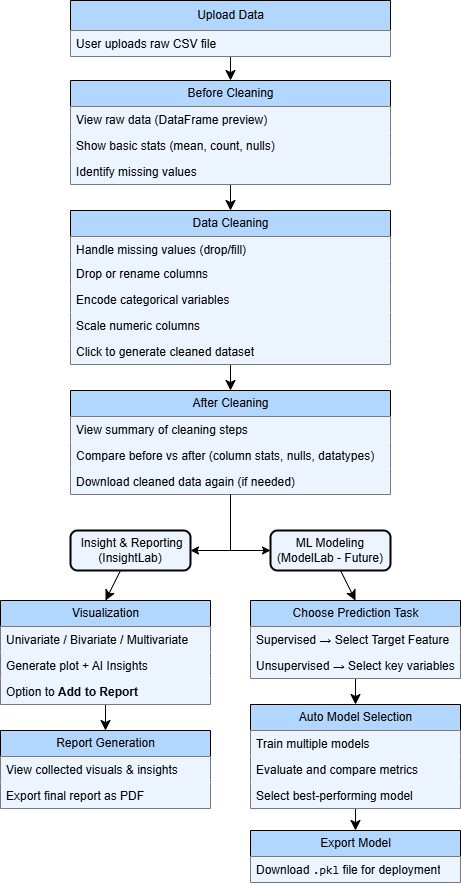

The diagram above was exported from draw.io. Its source (the exported page's mxGraphModel, read from the mxfile embedded in the PNG):
<mxGraphModel dx="1830" dy="803" grid="1" gridSize="10" guides="1" tooltips="1" connect="1" arrows="1" fold="1" page="1" pageScale="1" pageWidth="827" pageHeight="1169" math="0" shadow="0">
  <root>
    <mxCell id="0" />
    <mxCell id="1" parent="0" />
    <mxCell id="4TOUP5q7Q_70pEahkmS1-49" style="edgeStyle=orthogonalEdgeStyle;rounded=0;orthogonalLoop=1;jettySize=auto;html=1;exitX=0.5;exitY=1;exitDx=0;exitDy=0;entryX=0;entryY=0.5;entryDx=0;entryDy=0;" edge="1" parent="1" source="4TOUP5q7Q_70pEahkmS1-18" target="4TOUP5q7Q_70pEahkmS1-34">
      <mxGeometry relative="1" as="geometry">
        <mxPoint x="279.9" y="626" as="targetPoint" />
        <mxPoint x="279.9" y="570" as="sourcePoint" />
        <Array as="points">
          <mxPoint x="280" y="620" />
        </Array>
      </mxGeometry>
    </mxCell>
    <mxCell id="4TOUP5q7Q_70pEahkmS1-18" value=" After Cleaning" style="swimlane;fontStyle=0;childLayout=stackLayout;horizontal=1;startSize=26;fillColor=#B1D6FF;horizontalStack=0;resizeParent=1;resizeParentMax=0;resizeLast=0;collapsible=1;marginBottom=0;html=1;" vertex="1" parent="1">
      <mxGeometry x="120" y="460" width="320" height="104" as="geometry" />
    </mxCell>
    <mxCell id="4TOUP5q7Q_70pEahkmS1-19" value="View summary of cleaning steps" style="text;strokeColor=none;fillColor=#ECF4FF;align=left;verticalAlign=top;spacingLeft=4;spacingRight=4;overflow=hidden;rotatable=0;points=[[0,0.5],[1,0.5]];portConstraint=eastwest;whiteSpace=wrap;html=1;" vertex="1" parent="4TOUP5q7Q_70pEahkmS1-18">
      <mxGeometry y="26" width="320" height="26" as="geometry" />
    </mxCell>
    <mxCell id="4TOUP5q7Q_70pEahkmS1-20" value="Compare before vs after (column stats, nulls, datatypes)" style="text;strokeColor=none;fillColor=#ECF4FF;align=left;verticalAlign=top;spacingLeft=4;spacingRight=4;overflow=hidden;rotatable=0;points=[[0,0.5],[1,0.5]];portConstraint=eastwest;whiteSpace=wrap;html=1;" vertex="1" parent="4TOUP5q7Q_70pEahkmS1-18">
      <mxGeometry y="52" width="320" height="26" as="geometry" />
    </mxCell>
    <mxCell id="4TOUP5q7Q_70pEahkmS1-21" value="Download cleaned data again (if needed)" style="text;strokeColor=none;fillColor=#ECF4FF;align=left;verticalAlign=top;spacingLeft=4;spacingRight=4;overflow=hidden;rotatable=0;points=[[0,0.5],[1,0.5]];portConstraint=eastwest;whiteSpace=wrap;html=1;" vertex="1" parent="4TOUP5q7Q_70pEahkmS1-18">
      <mxGeometry y="78" width="320" height="26" as="geometry" />
    </mxCell>
    <mxCell id="4TOUP5q7Q_70pEahkmS1-1" value="" style="edgeStyle=none;curved=1;rounded=0;orthogonalLoop=1;jettySize=auto;html=1;fontSize=12;startSize=8;endSize=8;entryX=0.5;entryY=0;entryDx=0;entryDy=0;" edge="1" parent="1" source="4TOUP5q7Q_70pEahkmS1-2" target="4TOUP5q7Q_70pEahkmS1-5">
      <mxGeometry relative="1" as="geometry" />
    </mxCell>
    <mxCell id="4TOUP5q7Q_70pEahkmS1-2" value="Upload Data" style="swimlane;fontStyle=0;childLayout=stackLayout;horizontal=1;startSize=30;fillColor=#B1D6FF;horizontalStack=0;resizeParent=1;resizeParentMax=0;resizeLast=0;collapsible=1;marginBottom=0;html=1;" vertex="1" parent="1">
      <mxGeometry x="120" y="70" width="320" height="56" as="geometry">
        <mxRectangle x="100" y="490" width="60" height="30" as="alternateBounds" />
      </mxGeometry>
    </mxCell>
    <mxCell id="4TOUP5q7Q_70pEahkmS1-3" value="User uploads raw CSV file" style="text;strokeColor=none;fillColor=#ECF4FF;align=left;verticalAlign=top;spacingLeft=4;spacingRight=4;overflow=hidden;rotatable=0;points=[[0,0.5],[1,0.5]];portConstraint=eastwest;whiteSpace=wrap;html=1;" vertex="1" parent="4TOUP5q7Q_70pEahkmS1-2">
      <mxGeometry y="30" width="320" height="26" as="geometry" />
    </mxCell>
    <mxCell id="4TOUP5q7Q_70pEahkmS1-4" value="" style="edgeStyle=none;curved=1;rounded=0;orthogonalLoop=1;jettySize=auto;html=1;fontSize=12;startSize=8;endSize=8;entryX=0.5;entryY=0;entryDx=0;entryDy=0;" edge="1" parent="1" source="4TOUP5q7Q_70pEahkmS1-5" target="4TOUP5q7Q_70pEahkmS1-10">
      <mxGeometry relative="1" as="geometry" />
    </mxCell>
    <mxCell id="4TOUP5q7Q_70pEahkmS1-5" value="Before Cleaning" style="swimlane;fontStyle=0;childLayout=stackLayout;horizontal=1;startSize=26;fillColor=#B1D6FF;horizontalStack=0;resizeParent=1;resizeParentMax=0;resizeLast=0;collapsible=1;marginBottom=0;html=1;" vertex="1" parent="1">
      <mxGeometry x="120" y="150" width="320" height="104" as="geometry" />
    </mxCell>
    <mxCell id="4TOUP5q7Q_70pEahkmS1-6" value="View raw data (DataFrame preview)" style="text;strokeColor=none;fillColor=#ECF4FF;align=left;verticalAlign=top;spacingLeft=4;spacingRight=4;overflow=hidden;rotatable=0;points=[[0,0.5],[1,0.5]];portConstraint=eastwest;whiteSpace=wrap;html=1;" vertex="1" parent="4TOUP5q7Q_70pEahkmS1-5">
      <mxGeometry y="26" width="320" height="26" as="geometry" />
    </mxCell>
    <mxCell id="4TOUP5q7Q_70pEahkmS1-7" value="Show basic stats (mean, count, nulls)" style="text;strokeColor=none;fillColor=#ECF4FF;align=left;verticalAlign=top;spacingLeft=4;spacingRight=4;overflow=hidden;rotatable=0;points=[[0,0.5],[1,0.5]];portConstraint=eastwest;whiteSpace=wrap;html=1;" vertex="1" parent="4TOUP5q7Q_70pEahkmS1-5">
      <mxGeometry y="52" width="320" height="26" as="geometry" />
    </mxCell>
    <mxCell id="4TOUP5q7Q_70pEahkmS1-8" value="Identify missing values" style="text;strokeColor=none;fillColor=#ECF4FF;align=left;verticalAlign=top;spacingLeft=4;spacingRight=4;overflow=hidden;rotatable=0;points=[[0,0.5],[1,0.5]];portConstraint=eastwest;whiteSpace=wrap;html=1;" vertex="1" parent="4TOUP5q7Q_70pEahkmS1-5">
      <mxGeometry y="78" width="320" height="26" as="geometry" />
    </mxCell>
    <mxCell id="4TOUP5q7Q_70pEahkmS1-9" value="" style="edgeStyle=none;curved=1;rounded=0;orthogonalLoop=1;jettySize=auto;html=1;fontSize=12;startSize=8;endSize=8;entryX=0.5;entryY=0;entryDx=0;entryDy=0;" edge="1" parent="1" source="4TOUP5q7Q_70pEahkmS1-10" target="4TOUP5q7Q_70pEahkmS1-18">
      <mxGeometry relative="1" as="geometry" />
    </mxCell>
    <mxCell id="4TOUP5q7Q_70pEahkmS1-10" value=" Data Cleaning" style="swimlane;fontStyle=0;childLayout=stackLayout;horizontal=1;startSize=26;fillColor=#B1D6FF;horizontalStack=0;resizeParent=1;resizeParentMax=0;resizeLast=0;collapsible=1;marginBottom=0;html=1;" vertex="1" parent="1">
      <mxGeometry x="120" y="280" width="320" height="154" as="geometry" />
    </mxCell>
    <mxCell id="4TOUP5q7Q_70pEahkmS1-11" value="Handle missing values (drop/fill)" style="text;strokeColor=none;fillColor=#ECF4FF;align=left;verticalAlign=top;spacingLeft=4;spacingRight=4;overflow=hidden;rotatable=0;points=[[0,0.5],[1,0.5]];portConstraint=eastwest;whiteSpace=wrap;html=1;" vertex="1" parent="4TOUP5q7Q_70pEahkmS1-10">
      <mxGeometry y="26" width="320" height="24" as="geometry" />
    </mxCell>
    <mxCell id="4TOUP5q7Q_70pEahkmS1-12" value="Drop or rename columns" style="text;strokeColor=none;fillColor=#ECF4FF;align=left;verticalAlign=top;spacingLeft=4;spacingRight=4;overflow=hidden;rotatable=0;points=[[0,0.5],[1,0.5]];portConstraint=eastwest;whiteSpace=wrap;html=1;" vertex="1" parent="4TOUP5q7Q_70pEahkmS1-10">
      <mxGeometry y="50" width="320" height="26" as="geometry" />
    </mxCell>
    <mxCell id="4TOUP5q7Q_70pEahkmS1-13" value="Encode categorical variables" style="text;strokeColor=none;fillColor=#ECF4FF;align=left;verticalAlign=top;spacingLeft=4;spacingRight=4;overflow=hidden;rotatable=0;points=[[0,0.5],[1,0.5]];portConstraint=eastwest;whiteSpace=wrap;html=1;" vertex="1" parent="4TOUP5q7Q_70pEahkmS1-10">
      <mxGeometry y="76" width="320" height="26" as="geometry" />
    </mxCell>
    <mxCell id="4TOUP5q7Q_70pEahkmS1-14" value="Scale numeric columns" style="text;strokeColor=none;fillColor=#ECF4FF;align=left;verticalAlign=top;spacingLeft=4;spacingRight=4;overflow=hidden;rotatable=0;points=[[0,0.5],[1,0.5]];portConstraint=eastwest;whiteSpace=wrap;html=1;" vertex="1" parent="4TOUP5q7Q_70pEahkmS1-10">
      <mxGeometry y="102" width="320" height="26" as="geometry" />
    </mxCell>
    <mxCell id="4TOUP5q7Q_70pEahkmS1-15" value="Click to generate cleaned dataset" style="text;strokeColor=none;fillColor=#ECF4FF;align=left;verticalAlign=top;spacingLeft=4;spacingRight=4;overflow=hidden;rotatable=0;points=[[0,0.5],[1,0.5]];portConstraint=eastwest;whiteSpace=wrap;html=1;" vertex="1" parent="4TOUP5q7Q_70pEahkmS1-10">
      <mxGeometry y="128" width="320" height="26" as="geometry" />
    </mxCell>
    <mxCell id="4TOUP5q7Q_70pEahkmS1-22" style="edgeStyle=none;curved=1;rounded=0;orthogonalLoop=1;jettySize=auto;html=1;entryX=0.5;entryY=0;entryDx=0;entryDy=0;fontSize=12;startSize=8;endSize=8;" edge="1" parent="1" source="4TOUP5q7Q_70pEahkmS1-23" target="4TOUP5q7Q_70pEahkmS1-36">
      <mxGeometry relative="1" as="geometry" />
    </mxCell>
    <mxCell id="4TOUP5q7Q_70pEahkmS1-23" value="Visualization" style="swimlane;fontStyle=0;childLayout=stackLayout;horizontal=1;startSize=26;fillColor=#B1D6FF;horizontalStack=0;resizeParent=1;resizeParentMax=0;resizeLast=0;collapsible=1;marginBottom=0;html=1;" vertex="1" parent="1">
      <mxGeometry x="50" y="670" width="210" height="104" as="geometry" />
    </mxCell>
    <mxCell id="4TOUP5q7Q_70pEahkmS1-24" value="Univariate / Bivariate / Multivariate" style="text;strokeColor=none;fillColor=#ECF4FF;align=left;verticalAlign=top;spacingLeft=4;spacingRight=4;overflow=hidden;rotatable=0;points=[[0,0.5],[1,0.5]];portConstraint=eastwest;whiteSpace=wrap;html=1;" vertex="1" parent="4TOUP5q7Q_70pEahkmS1-23">
      <mxGeometry y="26" width="210" height="26" as="geometry" />
    </mxCell>
    <mxCell id="4TOUP5q7Q_70pEahkmS1-25" value="Generate plot + AI Insights" style="text;strokeColor=none;fillColor=#ECF4FF;align=left;verticalAlign=top;spacingLeft=4;spacingRight=4;overflow=hidden;rotatable=0;points=[[0,0.5],[1,0.5]];portConstraint=eastwest;whiteSpace=wrap;html=1;" vertex="1" parent="4TOUP5q7Q_70pEahkmS1-23">
      <mxGeometry y="52" width="210" height="26" as="geometry" />
    </mxCell>
    <mxCell id="4TOUP5q7Q_70pEahkmS1-26" value="Option to &lt;strong data-end=&quot;1012&quot; data-start=&quot;995&quot;&gt;Add to Report&lt;/strong&gt;" style="text;strokeColor=none;fillColor=#ECF4FF;align=left;verticalAlign=top;spacingLeft=4;spacingRight=4;overflow=hidden;rotatable=0;points=[[0,0.5],[1,0.5]];portConstraint=eastwest;whiteSpace=wrap;html=1;" vertex="1" parent="4TOUP5q7Q_70pEahkmS1-23">
      <mxGeometry y="78" width="210" height="26" as="geometry" />
    </mxCell>
    <mxCell id="4TOUP5q7Q_70pEahkmS1-27" style="edgeStyle=none;curved=1;rounded=0;orthogonalLoop=1;jettySize=auto;html=1;entryX=0.5;entryY=0;entryDx=0;entryDy=0;fontSize=12;startSize=8;endSize=8;" edge="1" parent="1" source="4TOUP5q7Q_70pEahkmS1-28" target="4TOUP5q7Q_70pEahkmS1-40">
      <mxGeometry relative="1" as="geometry" />
    </mxCell>
    <mxCell id="4TOUP5q7Q_70pEahkmS1-28" value="Choose Prediction Task" style="swimlane;fontStyle=0;childLayout=stackLayout;horizontal=1;startSize=26;fillColor=#B1D6FF;horizontalStack=0;resizeParent=1;resizeParentMax=0;resizeLast=0;collapsible=1;marginBottom=0;html=1;" vertex="1" parent="1">
      <mxGeometry x="300" y="670" width="210" height="78" as="geometry" />
    </mxCell>
    <mxCell id="4TOUP5q7Q_70pEahkmS1-29" value="Supervised → Select Target Feature" style="text;strokeColor=none;fillColor=#ECF4FF;align=left;verticalAlign=top;spacingLeft=4;spacingRight=4;overflow=hidden;rotatable=0;points=[[0,0.5],[1,0.5]];portConstraint=eastwest;whiteSpace=wrap;html=1;" vertex="1" parent="4TOUP5q7Q_70pEahkmS1-28">
      <mxGeometry y="26" width="210" height="26" as="geometry" />
    </mxCell>
    <mxCell id="4TOUP5q7Q_70pEahkmS1-30" value="Unsupervised → Select key variables" style="text;strokeColor=none;fillColor=#ECF4FF;align=left;verticalAlign=top;spacingLeft=4;spacingRight=4;overflow=hidden;rotatable=0;points=[[0,0.5],[1,0.5]];portConstraint=eastwest;whiteSpace=wrap;html=1;" vertex="1" parent="4TOUP5q7Q_70pEahkmS1-28">
      <mxGeometry y="52" width="210" height="26" as="geometry" />
    </mxCell>
    <mxCell id="4TOUP5q7Q_70pEahkmS1-31" style="edgeStyle=none;curved=1;rounded=0;orthogonalLoop=1;jettySize=auto;html=1;entryX=0.5;entryY=0;entryDx=0;entryDy=0;fontSize=12;startSize=8;endSize=8;" edge="1" parent="1" source="4TOUP5q7Q_70pEahkmS1-32" target="4TOUP5q7Q_70pEahkmS1-23">
      <mxGeometry relative="1" as="geometry" />
    </mxCell>
    <mxCell id="4TOUP5q7Q_70pEahkmS1-32" value="&amp;nbsp;Insight &amp;amp; Reporting (InsightLab)" style="rounded=1;whiteSpace=wrap;html=1;absoluteArcSize=1;arcSize=14;strokeWidth=2;fillColor=#ECF4FF;" vertex="1" parent="1">
      <mxGeometry x="120" y="600" width="120" height="40" as="geometry" />
    </mxCell>
    <mxCell id="4TOUP5q7Q_70pEahkmS1-33" style="edgeStyle=none;curved=1;rounded=0;orthogonalLoop=1;jettySize=auto;html=1;entryX=0.5;entryY=0;entryDx=0;entryDy=0;fontSize=12;startSize=8;endSize=8;" edge="1" parent="1" source="4TOUP5q7Q_70pEahkmS1-34" target="4TOUP5q7Q_70pEahkmS1-28">
      <mxGeometry relative="1" as="geometry" />
    </mxCell>
    <mxCell id="4TOUP5q7Q_70pEahkmS1-34" value="ML Modeling (ModelLab - Future)" style="rounded=1;whiteSpace=wrap;html=1;absoluteArcSize=1;arcSize=14;strokeWidth=2;fillColor=#ECF4FF;" vertex="1" parent="1">
      <mxGeometry x="320" y="600" width="120" height="40" as="geometry" />
    </mxCell>
    <mxCell id="4TOUP5q7Q_70pEahkmS1-35" style="edgeStyle=none;curved=1;rounded=0;orthogonalLoop=1;jettySize=auto;html=1;exitX=1;exitY=0.75;exitDx=0;exitDy=0;fontSize=12;startSize=8;endSize=8;" edge="1" parent="1" source="4TOUP5q7Q_70pEahkmS1-32" target="4TOUP5q7Q_70pEahkmS1-32">
      <mxGeometry relative="1" as="geometry" />
    </mxCell>
    <mxCell id="4TOUP5q7Q_70pEahkmS1-36" value="Report Generation" style="swimlane;fontStyle=0;childLayout=stackLayout;horizontal=1;startSize=26;fillColor=#B1D6FF;horizontalStack=0;resizeParent=1;resizeParentMax=0;resizeLast=0;collapsible=1;marginBottom=0;html=1;" vertex="1" parent="1">
      <mxGeometry x="50" y="800" width="210" height="78" as="geometry" />
    </mxCell>
    <mxCell id="4TOUP5q7Q_70pEahkmS1-37" value="View collected visuals &amp;amp; insights" style="text;strokeColor=none;fillColor=#ECF4FF;align=left;verticalAlign=top;spacingLeft=4;spacingRight=4;overflow=hidden;rotatable=0;points=[[0,0.5],[1,0.5]];portConstraint=eastwest;whiteSpace=wrap;html=1;" vertex="1" parent="4TOUP5q7Q_70pEahkmS1-36">
      <mxGeometry y="26" width="210" height="26" as="geometry" />
    </mxCell>
    <mxCell id="4TOUP5q7Q_70pEahkmS1-38" value="Export final report as PDF" style="text;strokeColor=none;fillColor=#ECF4FF;align=left;verticalAlign=top;spacingLeft=4;spacingRight=4;overflow=hidden;rotatable=0;points=[[0,0.5],[1,0.5]];portConstraint=eastwest;whiteSpace=wrap;html=1;" vertex="1" parent="4TOUP5q7Q_70pEahkmS1-36">
      <mxGeometry y="52" width="210" height="26" as="geometry" />
    </mxCell>
    <mxCell id="4TOUP5q7Q_70pEahkmS1-39" style="edgeStyle=none;curved=1;rounded=0;orthogonalLoop=1;jettySize=auto;html=1;entryX=0.5;entryY=0;entryDx=0;entryDy=0;fontSize=12;startSize=8;endSize=8;" edge="1" parent="1" source="4TOUP5q7Q_70pEahkmS1-40" target="4TOUP5q7Q_70pEahkmS1-44">
      <mxGeometry relative="1" as="geometry" />
    </mxCell>
    <mxCell id="4TOUP5q7Q_70pEahkmS1-40" value="Auto Model Selection" style="swimlane;fontStyle=0;childLayout=stackLayout;horizontal=1;startSize=26;fillColor=#B1D6FF;horizontalStack=0;resizeParent=1;resizeParentMax=0;resizeLast=0;collapsible=1;marginBottom=0;html=1;" vertex="1" parent="1">
      <mxGeometry x="300" y="774" width="210" height="104" as="geometry" />
    </mxCell>
    <mxCell id="4TOUP5q7Q_70pEahkmS1-41" value="Train multiple models" style="text;strokeColor=none;fillColor=#ECF4FF;align=left;verticalAlign=top;spacingLeft=4;spacingRight=4;overflow=hidden;rotatable=0;points=[[0,0.5],[1,0.5]];portConstraint=eastwest;whiteSpace=wrap;html=1;" vertex="1" parent="4TOUP5q7Q_70pEahkmS1-40">
      <mxGeometry y="26" width="210" height="26" as="geometry" />
    </mxCell>
    <mxCell id="4TOUP5q7Q_70pEahkmS1-42" value="Evaluate and compare metrics" style="text;strokeColor=none;fillColor=#ECF4FF;align=left;verticalAlign=top;spacingLeft=4;spacingRight=4;overflow=hidden;rotatable=0;points=[[0,0.5],[1,0.5]];portConstraint=eastwest;whiteSpace=wrap;html=1;" vertex="1" parent="4TOUP5q7Q_70pEahkmS1-40">
      <mxGeometry y="52" width="210" height="26" as="geometry" />
    </mxCell>
    <mxCell id="4TOUP5q7Q_70pEahkmS1-43" value="Select best-performing model" style="text;strokeColor=none;fillColor=#ECF4FF;align=left;verticalAlign=top;spacingLeft=4;spacingRight=4;overflow=hidden;rotatable=0;points=[[0,0.5],[1,0.5]];portConstraint=eastwest;whiteSpace=wrap;html=1;" vertex="1" parent="4TOUP5q7Q_70pEahkmS1-40">
      <mxGeometry y="78" width="210" height="26" as="geometry" />
    </mxCell>
    <mxCell id="4TOUP5q7Q_70pEahkmS1-44" value="Export Model" style="swimlane;fontStyle=0;childLayout=stackLayout;horizontal=1;startSize=26;fillColor=#B1D6FF;horizontalStack=0;resizeParent=1;resizeParentMax=0;resizeLast=0;collapsible=1;marginBottom=0;html=1;" vertex="1" parent="1">
      <mxGeometry x="300" y="900" width="210" height="52" as="geometry" />
    </mxCell>
    <mxCell id="4TOUP5q7Q_70pEahkmS1-45" value="Download &lt;code data-end=&quot;928&quot; data-start=&quot;922&quot;&gt;.pkl&lt;/code&gt; file for deployment" style="text;strokeColor=none;fillColor=#ECF4FF;align=left;verticalAlign=top;spacingLeft=4;spacingRight=4;overflow=hidden;rotatable=0;points=[[0,0.5],[1,0.5]];portConstraint=eastwest;whiteSpace=wrap;html=1;" vertex="1" parent="4TOUP5q7Q_70pEahkmS1-44">
      <mxGeometry y="26" width="210" height="26" as="geometry" />
    </mxCell>
    <mxCell id="4TOUP5q7Q_70pEahkmS1-50" style="edgeStyle=orthogonalEdgeStyle;rounded=0;orthogonalLoop=1;jettySize=auto;html=1;exitX=0.5;exitY=1;exitDx=0;exitDy=0;" edge="1" parent="1">
      <mxGeometry relative="1" as="geometry">
        <mxPoint x="240" y="620" as="targetPoint" />
        <mxPoint x="280" y="564" as="sourcePoint" />
        <Array as="points">
          <mxPoint x="280" y="620" />
        </Array>
      </mxGeometry>
    </mxCell>
  </root>
</mxGraphModel>